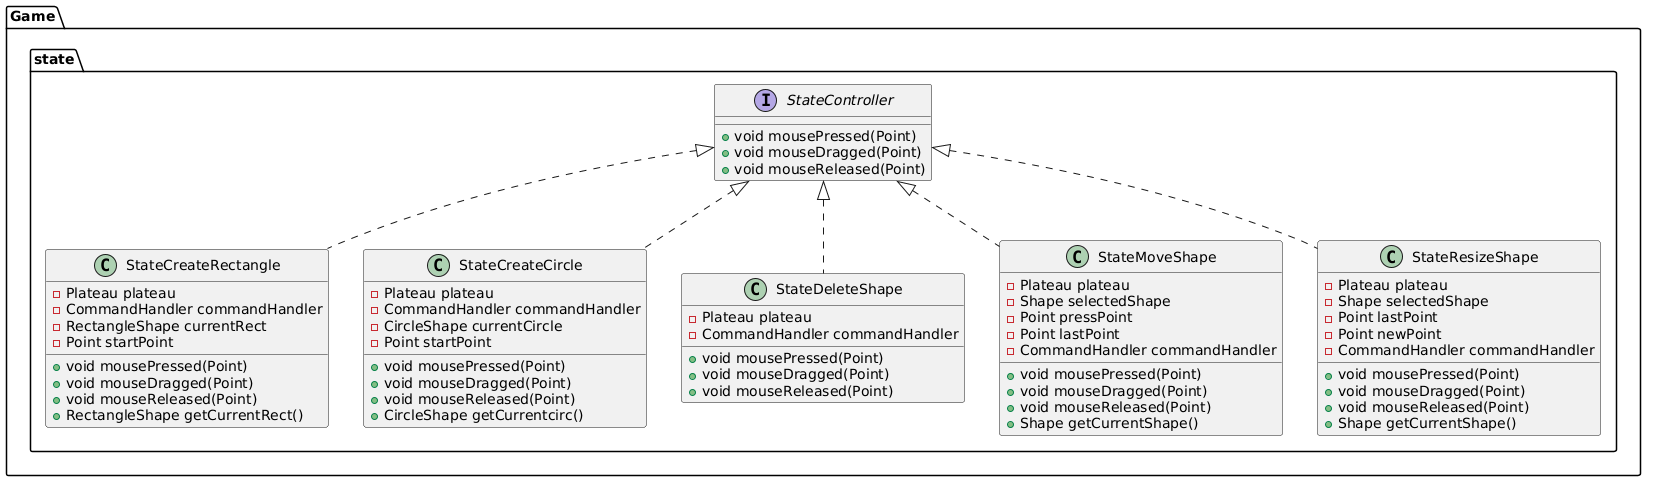

The diagram above was rendered by PlantUML. Its source (embedded in the PNG):
@startuml
class Game.state.StateCreateRectangle {
- Plateau plateau
- CommandHandler commandHandler
- RectangleShape currentRect
- Point startPoint
+ void mousePressed(Point)
+ void mouseDragged(Point)
+ void mouseReleased(Point)
+ RectangleShape getCurrentRect()
}


interface Game.state.StateController {
+ void mousePressed(Point)
+ void mouseDragged(Point)
+ void mouseReleased(Point)
}

class Game.state.StateCreateCircle {
- Plateau plateau
- CommandHandler commandHandler
- CircleShape currentCircle
- Point startPoint
+ void mousePressed(Point)
+ void mouseDragged(Point)
+ void mouseReleased(Point)
+ CircleShape getCurrentcirc()
}


class Game.state.StateDeleteShape {
- Plateau plateau
- CommandHandler commandHandler
+ void mousePressed(Point)
+ void mouseDragged(Point)
+ void mouseReleased(Point)
}


class Game.state.StateMoveShape {
- Plateau plateau
- Shape selectedShape
- Point pressPoint
- Point lastPoint
- CommandHandler commandHandler
+ void mousePressed(Point)
+ void mouseDragged(Point)
+ void mouseReleased(Point)
+ Shape getCurrentShape()
}


class Game.state.StateResizeShape {
- Plateau plateau
- Shape selectedShape
- Point lastPoint
- Point newPoint
- CommandHandler commandHandler
+ void mousePressed(Point)
+ void mouseDragged(Point)
+ void mouseReleased(Point)
+ Shape getCurrentShape()
}




Game.state.StateController <|.. Game.state.StateCreateRectangle
Game.state.StateController <|.. Game.state.StateCreateCircle
Game.state.StateController <|.. Game.state.StateDeleteShape
Game.state.StateController <|.. Game.state.StateMoveShape
Game.state.StateController <|.. Game.state.StateResizeShape
@enduml